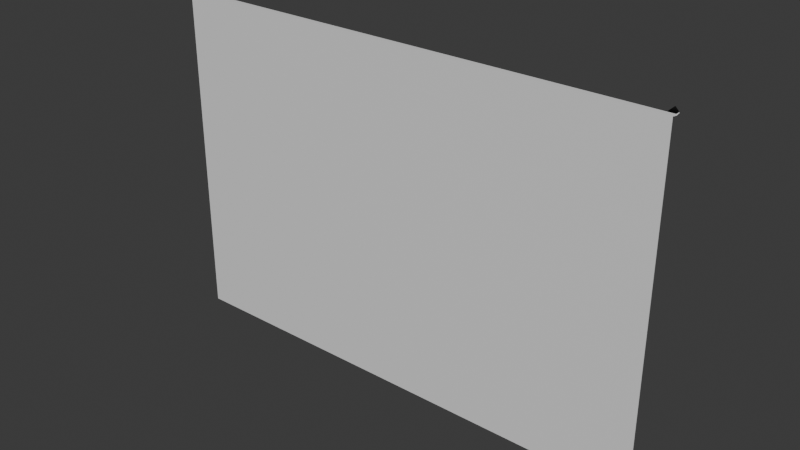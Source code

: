 # Source: Envelope.blend  (saved by Blender 4.3.34; exported with 4.5.12 LTS)
import bpy
from mathutils import Matrix  # noqa: F401  (used for matrix-valued properties, if any)

bpy.ops.wm.read_factory_settings(use_empty=True)
scene = bpy.context.scene
scene.name = 'Scene'

# ---- collections
col_collection = bpy.data.collections.new('Collection'); scene.collection.children.link(col_collection)

# ---- materials (node trees are filled in below, after node groups)
mat_envelope_paper_material = bpy.data.materials.new('Envelope Paper Material')
mat_envelope_paper_material.roughness = 0.5
mat_envelope_line_material = bpy.data.materials.new('Envelope Line Material')
mat_envelope_line_material.diffuse_color = (0.0, 0.0, 0.0, 1.0)
mat_envelope_line_material.roughness = 0.5

# ---- material node trees
mat_envelope_paper_material.use_nodes = True; mat_envelope_paper_material.node_tree.nodes.clear()
_N = mat_envelope_paper_material.node_tree.nodes; _L = mat_envelope_paper_material.node_tree.links
n0 = _N.new('ShaderNodeBsdfPrincipled'); n0.name = 'Principled BSDF'; n0.location = (10, 300)
n0.inputs[27].default_value = (0.0, 0.0, 0.0, 1.0)
n0.inputs[28].default_value = 1.0
n1 = _N.new('ShaderNodeOutputMaterial'); n1.name = 'Material Output'; n1.location = (300, 300)
n2 = _N.new('ShaderNodeNormalMap'); n2.name = 'Normal Map'; n2.location = (-300, -300)
n2.label = 'Normal/Map'
n2.inputs[0].default_value = 0.0
_L.new(n0.outputs[0], n1.inputs[0])
_L.new(n2.outputs[0], n0.inputs[5])
n1.is_active_output = True
mat_envelope_line_material.use_nodes = True; mat_envelope_line_material.node_tree.nodes.clear()
_N = mat_envelope_line_material.node_tree.nodes; _L = mat_envelope_line_material.node_tree.links
n0 = _N.new('ShaderNodeBsdfPrincipled'); n0.name = 'Principled BSDF'; n0.location = (10, 300)
n0.inputs[0].default_value = (0.0, 0.0, 0.0, 1.0)
n0.inputs[27].default_value = (0.0, 0.0, 0.0, 1.0)
n0.inputs[28].default_value = 1.0
n1 = _N.new('ShaderNodeOutputMaterial'); n1.name = 'Material Output'; n1.location = (300, 300)
n2 = _N.new('ShaderNodeNormalMap'); n2.name = 'Normal Map'; n2.location = (-300, -300)
n2.label = 'Normal/Map'
n2.inputs[0].default_value = 0.0
_L.new(n0.outputs[0], n1.inputs[0])
_L.new(n2.outputs[0], n0.inputs[5])
n1.is_active_output = True

# ---- world
world_world = bpy.data.worlds.new('World'); scene.world = world_world
world_world.use_nodes = True; world_world.node_tree.nodes.clear()
_N = world_world.node_tree.nodes; _L = world_world.node_tree.links
n0 = _N.new('ShaderNodeOutputWorld'); n0.name = 'World Output'; n0.location = (300, 300)
n1 = _N.new('ShaderNodeBackground'); n1.name = 'Background'; n1.location = (10, 300)
n1.inputs[0].default_value = (0.05088, 0.05088, 0.05088, 1.0)
_L.new(n1.outputs[0], n0.inputs[0])
n0.is_active_output = True
world_world.color = (0.05088, 0.05088, 0.05088)
world_world.sun_shadow_jitter_overblur = 0.0

# ---- meshes
me_plane_003 = bpy.data.meshes.new('Plane.003')
me_plane_003.from_pydata([(-1.006, 0.01703, -0.6829), (-1.006, 0.01703, 0.6653), (0.994, 0.01703, -0.6829), (0.994, 0.01703, 0.6653), (-1.006, 0.03813, 0.6653), (0.994, 0.03813, 0.6653), (-0.005992, 0.03813, -0.2954), (0.994, 0.03726, -0.7002), (-1.006, 0.03726, -0.7002), (0.994, 0.05523, 0.6653), (-0.005992, 0.05523, -0.2954), (-1.006, 0.05646, 0.6653), (-0.005992, 0.05646, -0.2954), (-1.006, 0.01903, -0.682), (-1.006, 0.01903, 0.6633), (0.994, 0.01903, -0.682), (0.994, 0.01903, 0.6633), (-1.008, 0.03695, 0.6612), (0.9957, 0.03695, 0.6612), (-0.005992, 0.03615, -0.2982), (0.994, 0.03856, -0.6987), (-1.006, 0.03856, -0.6987), (0.9954, 0.05523, 0.6639), (-0.004606, 0.05523, -0.2968), (-1.007, 0.05646, 0.6639), (-0.007377, 0.05646, -0.2968), (-1.006, 0.05748, -0.6829), (0.994, 0.05748, -0.6829), (-0.005992, 0.05748, 0.2688), (-1.006, 0.0736, -0.6829), (-1.004, 0.05907, -0.6853), (-0.005992, 0.05946, 0.266), (0.9917, 0.05907, -0.6853), (-1.005, 0.0736, -0.6844), (-0.004613, 0.0736, 0.2673), (-0.005992, 0.0736, 0.2688), (0.9926, 0.07479, -0.6844), (-0.007371, 0.07479, 0.2673), (0.994, 0.07479, -0.6829), (-0.005992, 0.07479, 0.2688), (-1.006, 0.05748, -0.6829), (-1.006, 0.03726, -0.7002), (0.994, 0.05748, -0.6829), (-1.006, 0.05618, -0.6814), (0.994, 0.05618, -0.6814), (-1.006, 0.03596, -0.6987), (0.994, 0.03595, -0.6987), (0.994, 0.03726, -0.7002), (0.994, 0.07479, -0.6829), (-0.005992, 0.07479, 0.2688), (0.9747, 0.07479, -0.7002), (0.994, 0.07279, -0.6829), (0.9747, 0.07279, -0.7002), (-0.005992, 0.07279, 0.2688), (-0.02533, 0.07279, 0.2515), (-0.02533, 0.07479, 0.2515), (0.994, 0.05523, 0.6653), (0.9794, 0.05523, 0.68), (-0.005992, 0.05523, -0.2954), (0.994, 0.05723, 0.6653), (-0.005992, 0.05723, -0.2954), (0.9794, 0.05723, 0.68), (-0.02065, 0.05723, -0.2807), (-0.02065, 0.05523, -0.2807), (-1.006, 0.0736, -0.6829), (-0.005992, 0.0736, 0.2688), (-0.9899, 0.0736, -0.6961), (-1.006, 0.0716, -0.6829), (-0.9899, 0.0716, -0.6961), (-0.005992, 0.0716, 0.2688), (0.01013, 0.0716, 0.2556), (0.01013, 0.0736, 0.2556), (-1.006, 0.05646, 0.6653), (-0.995, 0.05646, 0.68), (-0.005992, 0.05646, -0.2954), (-1.006, 0.05846, 0.6653), (-0.005992, 0.05846, -0.2954), (-0.995, 0.05846, 0.68), (0.005001, 0.05846, -0.2807), (0.005001, 0.05646, -0.2807)], [], [(0, 2, 3, 1), (3, 5, 4, 1), (5, 6, 4), (0, 8, 7, 2), (5, 9, 10, 6), (6, 12, 11, 4), (13, 14, 16, 15), (16, 14, 17, 18), (18, 17, 19), (13, 15, 20, 21), (18, 19, 23, 22), (19, 17, 24, 25), (0, 1, 14, 13), (3, 2, 15, 16), (1, 4, 17, 14), (5, 3, 16, 18), (8, 0, 13, 21), (2, 7, 20, 15), (7, 8, 21, 20), (10, 9, 22, 23), (9, 5, 18, 22), (6, 10, 23, 19), (11, 12, 25, 24), (12, 6, 19, 25), (4, 11, 24, 17), (27, 26, 30, 32), (26, 27, 28), (26, 28, 35, 29), (26, 29, 33, 30), (30, 33, 34, 31), (30, 31, 32), (29, 35, 34, 33), (35, 28, 31, 34), (31, 37, 36, 32), (38, 27, 32, 36), (39, 38, 36, 37), (28, 27, 38, 39), (28, 39, 37, 31), (40, 41, 45, 43), (41, 40, 42, 47), (42, 40, 43, 44), (45, 46, 44, 43), (41, 47, 46, 45), (47, 42, 44, 46), (48, 49, 53, 51), (49, 48, 50, 55), (50, 48, 51, 52), (53, 54, 52, 51), (49, 55, 54, 53), (55, 50, 52, 54), (57, 56, 59, 61), (56, 57, 63, 58), (56, 58, 60, 59), (59, 60, 62, 61), (63, 57, 61, 62), (58, 63, 62, 60), (65, 64, 67, 69), (64, 65, 71, 66), (64, 66, 68, 67), (67, 68, 70, 69), (71, 65, 69, 70), (66, 71, 70, 68), (72, 73, 77, 75), (74, 79, 73, 72), (74, 72, 75, 76), (76, 75, 77, 78), (73, 79, 78, 77), (79, 74, 76, 78)])
me_plane_003.polygons.foreach_set('use_smooth', [True] * 68)
me_plane_003.polygons.foreach_set('material_index', [0, 0, 0, 0, 0, 0, 0, 0, 0, 0, 0, 0, 0, 0, 0, 0, 0, 0, 0, 0, 0, 0, 0, 0, 0, 0, 0, 0, 0, 0, 0, 0, 0, 0, 0, 0, 0, 0, 1, 1, 1, 1, 1, 1, 1, 1, 1, 1, 1, 1, 1, 1, 1, 1, 1, 1, 1, 1, 1, 1, 1, 1, 1, 1, 1, 1, 1, 1])
_k = set([(0, 1), (0, 2), (0, 8), (1, 3), (1, 4), (1, 14), (2, 3), (2, 7), (3, 5), (3, 16), (4, 5), (4, 6), (4, 11), (4, 17), (5, 6), (5, 9), (5, 18), (6, 10), (6, 12), (6, 19), (7, 8), (7, 20), (8, 21), (9, 10), (9, 22), (10, 23), (11, 12), (11, 24), (12, 25), (13, 14), (13, 15), (13, 21), (14, 16), (14, 17), (15, 16), (15, 20), (16, 18), (17, 18), (17, 19), (17, 24), (18, 19), (18, 22), (19, 23), (19, 25), (20, 21), (22, 23), (24, 25), (26, 27), (26, 28), (26, 29), (26, 30), (27, 28), (27, 32), (27, 38), (28, 31), (28, 35), (28, 39), (29, 33), (29, 35), (30, 31), (30, 32), (30, 33), (31, 32), (31, 34), (31, 37), (32, 36), (33, 34), (34, 35), (36, 37), (36, 38), (37, 39), (38, 39), (40, 41), (40, 42), (40, 43), (41, 45), (41, 47), (42, 44), (42, 47), (43, 44), (43, 45), (44, 46), (45, 46), (46, 47), (48, 49), (48, 50), (48, 51), (49, 53), (49, 55), (50, 52), (50, 55), (51, 52), (51, 53), (52, 54), (53, 54), (54, 55), (56, 57), (56, 58), (56, 59), (57, 61), (57, 63), (58, 60), (58, 63), (59, 60), (59, 61), (60, 62), (61, 62), (62, 63), (64, 65), (64, 66), (64, 67), (65, 69), (65, 71), (66, 68), (66, 71), (67, 68), (67, 69), (68, 70), (69, 70), (70, 71), (72, 73), (72, 74), (72, 75), (73, 77), (73, 79), (74, 76), (74, 79), (75, 76), (75, 77), (76, 78), (77, 78), (78, 79)])
me_plane_003.attributes.new('sharp_edge', 'BOOLEAN', 'EDGE').data.foreach_set('value', [ (min(e.vertices), max(e.vertices)) in _k for e in me_plane_003.edges])
_uv = me_plane_003.uv_layers.new(name='UVMap')
_uv.uv.foreach_set('vector', [0.0, 0.0, 0.0, 1.0, 1.0, 1.0, 1.0, 0.0, 1.0, 1.0, 1.0, 1.0, 1.0, 0.0, 1.0, 0.0, 1.0, 1.0, 1.0, 1.0, 1.0, 0.0, 0.0, 0.0, 0.0, 0.0, 0.0, 1.0, 0.0, 1.0, 1.0, 1.0, 1.0, 1.0, 1.0, 1.0, 1.0, 1.0, 1.0, 1.0, 1.0, 1.0, 1.0, 0.0, 1.0, 0.0, 0.0, 0.0, 1.0, 0.0, 1.0, 1.0, 0.0, 1.0, 1.0, 1.0, 1.0, 0.0, 1.0, 0.0, 1.0, 1.0, 1.0, 1.0, 1.0, 0.0, 1.0, 1.0, 0.0, 0.0, 0.0, 1.0, 0.0, 1.0, 0.0, 0.0, 1.0, 1.0, 1.0, 1.0, 1.0, 1.0, 1.0, 1.0, 1.0, 1.0, 1.0, 0.0, 1.0, 0.0, 1.0, 1.0, 0.0, 0.0, 1.0, 0.0, 1.0, 0.0, 0.0, 0.0, 1.0, 1.0, 0.0, 1.0, 0.0, 1.0, 1.0, 1.0, 1.0, 0.0, 1.0, 0.0, 1.0, 0.0, 1.0, 0.0, 1.0, 1.0, 1.0, 1.0, 1.0, 1.0, 1.0, 1.0, 0.0, 0.0, 0.0, 0.0, 0.0, 0.0, 0.0, 0.0, 0.0, 1.0, 0.0, 1.0, 0.0, 1.0, 0.0, 1.0, 0.0, 1.0, 0.0, 0.0, 0.0, 0.0, 0.0, 1.0, 1.0, 1.0, 1.0, 1.0, 1.0, 1.0, 1.0, 1.0, 1.0, 1.0, 1.0, 1.0, 1.0, 1.0, 1.0, 1.0, 1.0, 1.0, 1.0, 1.0, 1.0, 1.0, 1.0, 1.0, 1.0, 0.0, 1.0, 1.0, 1.0, 1.0, 1.0, 0.0, 1.0, 1.0, 1.0, 1.0, 1.0, 1.0, 1.0, 1.0, 1.0, 0.0, 1.0, 0.0, 1.0, 0.0, 1.0, 0.0, 0.0, 1.0, 0.0, 0.0, 0.0, 0.0, 0.0, 1.0, 0.0, 0.0, 0.0, 1.0, 0.0, 0.0, 0.0, 0.0, 0.0, 0.0, 0.0, 0.0, 0.0, 0.0, 0.0, 0.0, 0.0, 0.0, 0.0, 0.0, 0.0, 0.0, 0.0, 0.0, 0.0, 0.0, 0.0, 0.0, 0.0, 0.0, 0.0, 0.0, 0.0, 0.0, 0.0, 1.0, 0.0, 0.0, 0.0, 0.0, 0.0, 0.0, 0.0, 0.0, 0.0, 0.0, 0.0, 0.0, 0.0, 0.0, 0.0, 0.0, 0.0, 0.0, 0.0, 0.0, 0.0, 1.0, 0.0, 1.0, 0.0, 1.0, 0.0, 1.0, 0.0, 1.0, 0.0, 1.0, 0.0, 0.0, 0.0, 1.0, 0.0, 1.0, 0.0, 0.0, 0.0, 0.0, 0.0, 1.0, 0.0, 1.0, 0.0, 0.0, 0.0, 0.0, 0.0, 0.0, 0.0, 0.0, 0.0, 0.0, 0.0, 0.0, 0.0, 0.0, 0.0, 0.0, 0.0, 0.0, 0.0, 0.0, 0.0, 0.0, 0.0, 1.0, 0.0, 1.0, 0.0, 1.0, 0.0, 0.0, 0.0, 0.0, 0.0, 1.0, 0.0, 0.0, 0.0, 1.0, 0.0, 1.0, 0.0, 0.0, 0.0, 0.0, 0.0, 1.0, 0.0, 1.0, 0.0, 0.0, 0.0, 1.0, 0.0, 1.0, 0.0, 1.0, 0.0, 1.0, 0.0, 1.0, 0.0, 0.0, 0.0, 0.0, 0.0, 1.0, 0.0, 0.0, 0.0, 1.0, 0.0, 1.0, 0.0, 0.0, 0.0, 1.0, 0.0, 1.0, 0.0, 1.0, 0.0, 1.0, 0.0, 0.0, 0.0, 0.0, 0.0, 1.0, 0.0, 1.0, 0.0, 0.0, 0.0, 0.0, 0.0, 0.0, 0.0, 0.0, 0.0, 0.0, 0.0, 1.0, 0.0, 1.0, 0.0, 0.0, 1.0, 1.0, 1.0, 1.0, 1.0, 1.0, 1.0, 1.0, 1.0, 1.0, 1.0, 1.0, 1.0, 1.0, 1.0, 1.0, 1.0, 1.0, 1.0, 1.0, 1.0, 1.0, 1.0, 1.0, 1.0, 1.0, 1.0, 1.0, 1.0, 1.0, 1.0, 1.0, 1.0, 1.0, 1.0, 1.0, 1.0, 1.0, 1.0, 1.0, 1.0, 1.0, 1.0, 1.0, 1.0, 1.0, 1.0, 1.0, 0.0, 0.0, 0.0, 0.0, 0.0, 0.0, 0.0, 0.0, 0.0, 0.0, 0.0, 0.0, 0.0, 0.0, 0.0, 0.0, 0.0, 0.0, 0.0, 0.0, 0.0, 0.0, 0.0, 0.0, 0.0, 0.0, 0.0, 0.0, 0.0, 0.0, 0.0, 0.0, 0.0, 0.0, 0.0, 0.0, 0.0, 0.0, 0.0, 0.0, 0.0, 0.0, 0.0, 0.0, 0.0, 0.0, 0.0, 0.0, 1.0, 0.0, 1.0, 0.0, 1.0, 0.0, 1.0, 0.0, 1.0, 1.0, 1.0, 1.0, 1.0, 0.0, 1.0, 0.0, 1.0, 1.0, 1.0, 0.0, 1.0, 0.0, 1.0, 1.0, 1.0, 1.0, 1.0, 0.0, 1.0, 0.0, 1.0, 1.0, 1.0, 0.0, 1.0, 1.0, 1.0, 1.0, 1.0, 0.0, 1.0, 1.0, 1.0, 1.0, 1.0, 1.0, 1.0, 1.0])
me_plane_003.materials.append(mat_envelope_paper_material)
me_plane_003.materials.append(mat_envelope_line_material)
me_plane_003.update()
me_plane_003.normals_split_custom_set([tuple(v) for v in zip(*[iter([-7.544e-08, -1.0, 4.421e-08, -7.544e-08, -1.0, 4.421e-08, -7.544e-08, -1.0, 4.421e-08, -7.544e-08, -1.0, 4.421e-08, -4.413e-08, 0.0, 1.0, -4.413e-08, 0.0, 1.0, -4.413e-08, 0.0, 1.0, -4.413e-08, 0.0, 1.0, 7.451e-08, 1.0, -9.306e-08, 7.451e-08, 1.0, -9.306e-08, 7.451e-08, 1.0, -9.306e-08, 0.0, -0.6501, -0.7599, 0.0, -0.6501, -0.7599, 0.0, -0.6501, -0.7599, 0.0, -0.6501, -0.7599, -0.6928, 0.0, 0.7211, -0.6928, 0.0, 0.7211, -0.6928, 0.0, 0.7211, -0.6928, 0.0, 0.7211, 0.6928, 0.0, 0.7211, 0.6928, 0.0, 0.7211, 0.6928, 0.0, 0.7211, 0.6928, 0.0, 0.7211, 7.544e-08, 1.0, -4.473e-08, 7.544e-08, 1.0, -4.473e-08, 7.544e-08, 1.0, -4.473e-08, 7.544e-08, 1.0, -4.473e-08, 4.601e-08, -0.1208, -0.9927, 4.601e-08, -0.1208, -0.9927, 4.601e-08, -0.1208, -0.9927, 4.601e-08, -0.1208, -0.9927, -7.443e-08, -1.0, 0.0008314, -7.443e-08, -1.0, 0.0008314, -7.443e-08, -1.0, 0.0008314, 1.436e-08, 0.6501, 0.7599, 1.436e-08, 0.6501, 0.7599, 1.436e-08, 0.6501, 0.7599, 1.436e-08, 0.6501, 0.7599, 0.691, 0.05859, -0.7204, 0.691, 0.05859, -0.7204, 0.691, 0.05859, -0.7204, 0.691, 0.05859, -0.7204, -0.6912, 0.05501, -0.7206, -0.6912, 0.05501, -0.7206, -0.6912, 0.05501, -0.7206, -0.6912, 0.05501, -0.7206, -1.0, 0.0, 0.0, -1.0, 0.0, 0.0, -1.0, 0.0, 0.0, -1.0, 0.0, 0.0, 1.0, 0.0, 4.426e-08, 1.0, -1.78e-05, 2.213e-08, 1.0, -1.78e-05, 2.213e-08, 1.0, 0.0, 4.426e-08, -0.9654, -0.02714, 0.2593, -0.9654, -0.02714, 0.2593, -0.9654, -0.02714, 0.2593, -0.9654, -0.02714, 0.2593, 0.9654, -0.02714, 0.2593, 0.9654, -0.02714, 0.2593, 0.9654, -0.02714, 0.2593, 0.9654, -0.02714, 0.2593, -1.0, 0.0, 0.0, -1.0, 0.0, 0.0, -1.0, 0.0, 0.0, -1.0, 0.0, 0.0, 1.0, -1.78e-05, 2.213e-08, 1.0, -3.56e-05, 0.0, 1.0, -3.56e-05, 0.0, 1.0, -1.78e-05, 2.213e-08, 9.199e-08, 0.7599, -0.6501, 9.199e-08, 0.7599, -0.6501, 9.199e-08, 0.7599, -0.6501, 9.199e-08, 0.7599, -0.6501, -7.749e-09, 1.0, -1.343e-06, -7.749e-09, 1.0, -1.343e-06, -7.749e-09, 1.0, -1.343e-06, -7.749e-09, 1.0, -1.343e-06, 0.8747, -0.03008, 0.4837, 0.8747, -0.03008, 0.4837, 0.8747, -0.03008, 0.4837, 0.8747, -0.03008, 0.4837, -0.9422, 0.0484, -0.3314, -0.9422, 0.0484, -0.3314, -0.9422, 0.0484, -0.3314, -0.9422, 0.0484, -0.3314, 8.718e-08, 1.0, 0.0, 8.718e-08, 1.0, 0.0, 8.718e-08, 1.0, 0.0, 8.718e-08, 1.0, 0.0, 0.9428, 0.04531, -0.3302, 0.9428, 0.04531, -0.3302, 0.9428, 0.04531, -0.3302, 0.9428, 0.04531, -0.3302, -0.875, -0.02812, 0.4834, -0.875, -0.02812, 0.4834, -0.875, -0.02812, 0.4834, -0.875, -0.02812, 0.4834, -2.405e-08, -0.8313, -0.5558, -2.405e-08, -0.8313, -0.5558, -2.405e-08, -0.8313, -0.5558, -2.405e-08, -0.8313, -0.5558, -7.451e-08, -1.0, 1.018e-07, -7.451e-08, -1.0, 1.018e-07, -7.451e-08, -1.0, 1.018e-07, -0.6894, 0.0, 0.7244, -0.6894, 0.0, 0.7244, -0.6894, 0.0, 0.7244, -0.6894, 0.0, 0.7244, -0.7244, -1.42e-06, -0.6894, -0.7244, -1.42e-06, -0.6894, -0.7244, -1.42e-06, -0.6894, -0.7244, -1.42e-06, -0.6894, 0.689, 0.04507, -0.7233, 0.689, 0.04507, -0.7233, 0.689, 0.04507, -0.7233, 0.689, 0.04507, -0.7233, 7.469e-08, 1.0, -0.0004069, 7.469e-08, 1.0, -0.0004069, 7.469e-08, 1.0, -0.0004069, -7.819e-09, 1.0, 0.0, -7.819e-09, 1.0, 0.0, -7.819e-09, 1.0, 0.0, -7.819e-09, 1.0, 0.0, 0.9566, -0.05612, 0.2859, 0.9566, -0.05612, 0.2859, 0.9566, -0.05612, 0.2859, 0.9566, -0.05612, 0.2859, -0.6891, 0.04165, -0.7234, -0.6891, 0.04165, -0.7234, -0.6891, 0.04165, -0.7234, -0.6891, 0.04165, -0.7234, 0.7244, -2.639e-06, -0.6894, 0.7244, -2.639e-06, -0.6894, 0.7244, -2.639e-06, -0.6894, 0.7244, -2.639e-06, -0.6894, 8.601e-08, 1.0, 0.0, 8.601e-08, 1.0, 0.0, 8.601e-08, 1.0, 0.0, 8.601e-08, 1.0, 0.0, 0.6894, 0.0, 0.7244, 0.6894, 0.0, 0.7244, 0.6894, 0.0, 0.7244, 0.6894, 0.0, 0.7244, -0.9563, -0.05212, 0.2877, -0.9563, -0.05212, 0.2877, -0.9563, -0.05212, 0.2877, -0.9563, -0.05212, 0.2877, -1.0, 0.0, 0.0, -1.0, 0.0, 0.0, -1.0, 0.0, 0.0, -1.0, 0.0, 0.0, 1.05e-07, 0.6501, -0.7599, 1.05e-07, 0.6501, -0.7599, 1.05e-07, 0.6501, -0.7599, 1.05e-07, 0.6501, -0.7599, 8.995e-09, 0.7599, 0.6501, 8.995e-09, 0.7599, 0.6501, 8.995e-09, 0.7599, 0.6501, 8.995e-09, 0.7599, 0.6501, -1.045e-07, -0.6501, 0.7599, -1.045e-07, -0.6501, 0.7599, -1.045e-07, -0.6501, 0.7599, -1.045e-07, -0.6501, 0.7599, -3.378e-08, -0.7599, -0.6501, -3.378e-08, -0.7599, -0.6501, -3.378e-08, -0.7599, -0.6501, -3.378e-08, -0.7599, -0.6501, 1.0, -3.499e-05, 0.0, 1.0, -3.499e-05, 0.0, 1.0, -3.499e-05, 0.0, 1.0, -3.499e-05, 0.0, 0.6894, 0.0, 0.7244, 0.6894, 0.0, 0.7244, 0.6894, 0.0, 0.7244, 0.6894, 0.0, 0.7244, -2.166e-08, 1.0, -2.086e-07, -2.166e-08, 1.0, -2.086e-07, -2.166e-08, 1.0, -2.086e-07, -2.166e-08, 1.0, -2.086e-07, 0.6668, 0.0, -0.7452, 0.6668, 0.0, -0.7452, 0.6668, 0.0, -0.7452, 0.6668, 0.0, -0.7452, 2.166e-08, -1.0, 1.271e-07, 2.166e-08, -1.0, 1.271e-07, 2.166e-08, -1.0, 1.271e-07, 2.166e-08, -1.0, 1.271e-07, -0.6668, 0.0, 0.7452, -0.6668, 0.0, 0.7452, -0.6668, 0.0, 0.7452, -0.6668, 0.0, 0.7452, -0.6894, 0.0, -0.7244, -0.6894, 0.0, -0.7244, -0.6894, 0.0, -0.7244, -0.6894, 0.0, -0.7244, 0.7071, 0.0, 0.7071, 0.7071, 0.0, 0.7071, 0.7071, 0.0, 0.7071, 0.7071, 0.0, 0.7071, 7.6e-09, -1.0, -1.56e-07, 7.6e-09, -1.0, -1.56e-07, 7.6e-09, -1.0, -1.56e-07, 7.6e-09, -1.0, -1.56e-07, 0.6928, 0.0, -0.7211, 0.6928, 0.0, -0.7211, 0.6928, 0.0, -0.7211, 0.6928, 0.0, -0.7211, -5.7e-09, 1.0, 1.296e-07, -5.7e-09, 1.0, 1.296e-07, -5.7e-09, 1.0, 1.296e-07, -5.7e-09, 1.0, 1.296e-07, -0.6928, 0.0, 0.7211, -0.6928, 0.0, 0.7211, -0.6928, 0.0, 0.7211, -0.6928, 0.0, 0.7211, -0.7071, 0.0, -0.7071, -0.7071, 0.0, -0.7071, -0.7071, 0.0, -0.7071, -0.7071, 0.0, -0.7071, -0.6894, 0.0, 0.7244, -0.6894, 0.0, 0.7244, -0.6894, 0.0, 0.7244, -0.6894, 0.0, 0.7244, 1.191e-07, 1.0, -5.222e-07, 1.191e-07, 1.0, -5.222e-07, 1.191e-07, 1.0, -5.222e-07, 1.191e-07, 1.0, -5.222e-07, -0.6332, 0.0, -0.774, -0.6332, 0.0, -0.774, -0.6332, 0.0, -0.774, -0.6332, 0.0, -0.774, -1.191e-07, -1.0, 1.836e-07, -1.191e-07, -1.0, 1.836e-07, -1.191e-07, -1.0, 1.836e-07, -1.191e-07, -1.0, 1.836e-07, 0.6332, 0.0, 0.774, 0.6332, 0.0, 0.774, 0.6332, 0.0, 0.774, 0.6332, 0.0, 0.774, 0.6894, 0.0, -0.7244, 0.6894, 0.0, -0.7244, 0.6894, 0.0, -0.7244, 0.6894, 0.0, -0.7244, -0.8, 0.0, 0.6, -0.8, 0.0, 0.6, -0.8, 0.0, 0.6, -0.8, 0.0, 0.6, -9.743e-08, -1.0, 1.246e-07, -9.743e-08, -1.0, 1.246e-07, -9.743e-08, -1.0, 1.246e-07, -9.743e-08, -1.0, 1.246e-07, -0.6928, 0.0, -0.7211, -0.6928, 0.0, -0.7211, -0.6928, 0.0, -0.7211, -0.6928, 0.0, -0.7211, 9.743e-08, 1.0, -1.477e-07, 9.743e-08, 1.0, -1.477e-07, 9.743e-08, 1.0, -1.477e-07, 9.743e-08, 1.0, -1.477e-07, 0.6928, 0.0, 0.7211, 0.6928, 0.0, 0.7211, 0.6928, 0.0, 0.7211, 0.6928, 0.0, 0.7211, 0.8, -1.862e-07, -0.6, 0.8, -1.862e-07, -0.6, 0.8, -1.862e-07, -0.6, 0.8, -1.862e-07, -0.6])] * 3)])

# ---- objects
ob_envelope = bpy.data.objects.new('Envelope', me_plane_003)

# ---- transforms, parenting, visibility, modifiers, constraints
ob_envelope.location = (0.0, 0.0, 0.0)
ob_envelope.color = (0.8, 0.8, 0.8, 1.0)

# ---- collection membership
col_collection.objects.link(ob_envelope)

# ---- scene / render settings (as saved in the file)
scene.frame_start = 1; scene.frame_end = 250; scene.frame_set(2)
scene.render.engine = 'BLENDER_EEVEE_NEXT'
bpy.context.view_layer.update()

# ---- added for rendering (the .blend has no active camera and no usable light): camera, sun
cam_auto = bpy.data.cameras.new('AutoCamera')
cam_auto.lens = 50.0
cam_auto.sensor_width = 36.0
cam_auto.clip_end = 1000.0
ob_auto_camera = bpy.data.objects.new('AutoCamera', cam_auto)
scene.collection.objects.link(ob_auto_camera)
ob_auto_camera.location = (2.24552, -2.65591, 1.7911)
ob_auto_camera.rotation_euler = (1.09748, -7.21219e-08, 0.694738)
scene.camera = ob_auto_camera
light_auto_sun = bpy.data.lights.new('AutoSun', 'SUN')
light_auto_sun.energy = 3.0
light_auto_sun.angle = 0.0523599
ob_auto_sun = bpy.data.objects.new('AutoSun', light_auto_sun)
scene.collection.objects.link(ob_auto_sun)
ob_auto_sun.rotation_euler = (0.872665, 0.174533, 0.523599)
bpy.context.view_layer.update()
